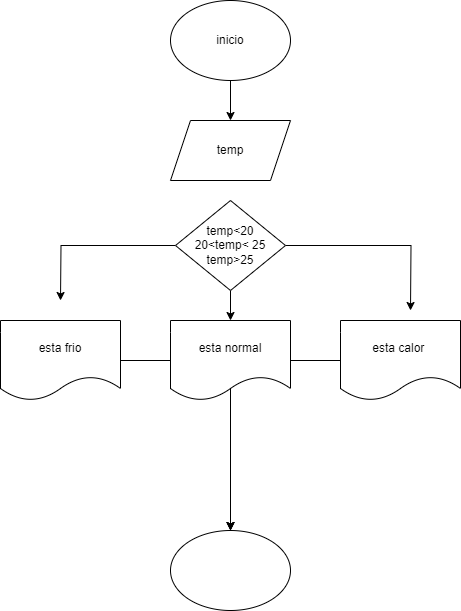

The diagram above was exported from draw.io. Its source (the exported page's mxGraphModel, read from the mxfile embedded in the PNG):
<mxGraphModel dx="1120" dy="452" grid="1" gridSize="10" guides="1" tooltips="1" connect="1" arrows="1" fold="1" page="1" pageScale="1" pageWidth="827" pageHeight="1169" math="0" shadow="0">
  <root>
    <mxCell id="0" />
    <mxCell id="1" parent="0" />
    <mxCell id="tyhvodkHqNQVhQCz8im1-3" value="" style="edgeStyle=orthogonalEdgeStyle;rounded=0;orthogonalLoop=1;jettySize=auto;html=1;" edge="1" parent="1" source="tyhvodkHqNQVhQCz8im1-1" target="tyhvodkHqNQVhQCz8im1-2">
      <mxGeometry relative="1" as="geometry" />
    </mxCell>
    <mxCell id="tyhvodkHqNQVhQCz8im1-1" value="inicio" style="ellipse;whiteSpace=wrap;html=1;" vertex="1" parent="1">
      <mxGeometry x="370" y="40" width="120" height="80" as="geometry" />
    </mxCell>
    <mxCell id="tyhvodkHqNQVhQCz8im1-2" value="temp" style="shape=parallelogram;perimeter=parallelogramPerimeter;whiteSpace=wrap;html=1;fixedSize=1;" vertex="1" parent="1">
      <mxGeometry x="370" y="160" width="120" height="60" as="geometry" />
    </mxCell>
    <mxCell id="tyhvodkHqNQVhQCz8im1-7" style="edgeStyle=orthogonalEdgeStyle;rounded=0;orthogonalLoop=1;jettySize=auto;html=1;" edge="1" parent="1" source="tyhvodkHqNQVhQCz8im1-4">
      <mxGeometry relative="1" as="geometry">
        <mxPoint x="610" y="350" as="targetPoint" />
      </mxGeometry>
    </mxCell>
    <mxCell id="tyhvodkHqNQVhQCz8im1-8" style="edgeStyle=orthogonalEdgeStyle;rounded=0;orthogonalLoop=1;jettySize=auto;html=1;" edge="1" parent="1" source="tyhvodkHqNQVhQCz8im1-4">
      <mxGeometry relative="1" as="geometry">
        <mxPoint x="260" y="340" as="targetPoint" />
      </mxGeometry>
    </mxCell>
    <mxCell id="tyhvodkHqNQVhQCz8im1-10" value="" style="edgeStyle=orthogonalEdgeStyle;rounded=0;orthogonalLoop=1;jettySize=auto;html=1;" edge="1" parent="1" source="tyhvodkHqNQVhQCz8im1-4" target="tyhvodkHqNQVhQCz8im1-9">
      <mxGeometry relative="1" as="geometry" />
    </mxCell>
    <mxCell id="tyhvodkHqNQVhQCz8im1-4" value="temp&amp;lt;20&lt;br&gt;20&amp;lt;temp&amp;lt; 25&lt;br&gt;temp&amp;gt;25" style="rhombus;whiteSpace=wrap;html=1;" vertex="1" parent="1">
      <mxGeometry x="375" y="240" width="110" height="90" as="geometry" />
    </mxCell>
    <mxCell id="tyhvodkHqNQVhQCz8im1-15" style="edgeStyle=orthogonalEdgeStyle;rounded=0;orthogonalLoop=1;jettySize=auto;html=1;" edge="1" parent="1" source="tyhvodkHqNQVhQCz8im1-5" target="tyhvodkHqNQVhQCz8im1-11">
      <mxGeometry relative="1" as="geometry" />
    </mxCell>
    <mxCell id="tyhvodkHqNQVhQCz8im1-5" value="esta calor&amp;nbsp;" style="shape=document;whiteSpace=wrap;html=1;boundedLbl=1;" vertex="1" parent="1">
      <mxGeometry x="540" y="360" width="120" height="80" as="geometry" />
    </mxCell>
    <mxCell id="tyhvodkHqNQVhQCz8im1-13" style="edgeStyle=orthogonalEdgeStyle;rounded=0;orthogonalLoop=1;jettySize=auto;html=1;" edge="1" parent="1" source="tyhvodkHqNQVhQCz8im1-6" target="tyhvodkHqNQVhQCz8im1-11">
      <mxGeometry relative="1" as="geometry" />
    </mxCell>
    <mxCell id="tyhvodkHqNQVhQCz8im1-6" value="esta frio" style="shape=document;whiteSpace=wrap;html=1;boundedLbl=1;" vertex="1" parent="1">
      <mxGeometry x="200" y="360" width="120" height="80" as="geometry" />
    </mxCell>
    <mxCell id="tyhvodkHqNQVhQCz8im1-14" style="edgeStyle=orthogonalEdgeStyle;rounded=0;orthogonalLoop=1;jettySize=auto;html=1;" edge="1" parent="1" source="tyhvodkHqNQVhQCz8im1-9" target="tyhvodkHqNQVhQCz8im1-11">
      <mxGeometry relative="1" as="geometry" />
    </mxCell>
    <mxCell id="tyhvodkHqNQVhQCz8im1-9" value="esta normal" style="shape=document;whiteSpace=wrap;html=1;boundedLbl=1;" vertex="1" parent="1">
      <mxGeometry x="370" y="360" width="120" height="80" as="geometry" />
    </mxCell>
    <mxCell id="tyhvodkHqNQVhQCz8im1-11" value="" style="ellipse;whiteSpace=wrap;html=1;" vertex="1" parent="1">
      <mxGeometry x="370" y="570" width="120" height="80" as="geometry" />
    </mxCell>
  </root>
</mxGraphModel>